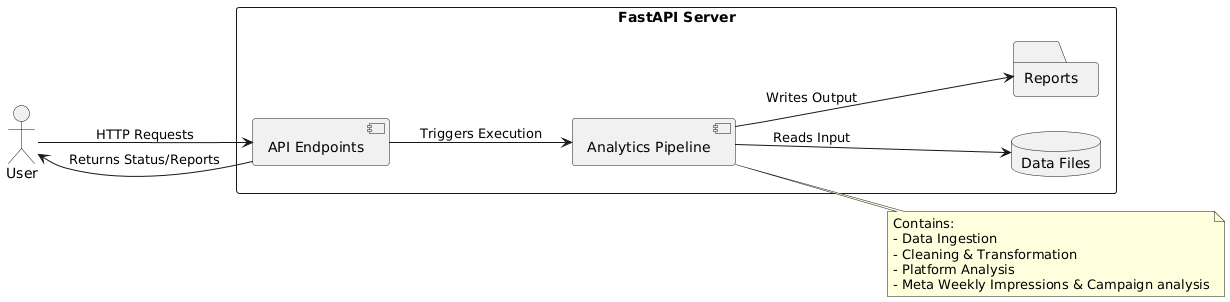

The diagram above was rendered by PlantUML. Its source (embedded in the PNG):
@startuml
left to right direction

actor User
rectangle "FastAPI Server" {
  component "API Endpoints" as api
  component "Analytics Pipeline" as pipeline
  database "Data Files" as data
  folder "Reports" as reports
}

User --> api : HTTP Requests
api --> pipeline : Triggers Execution
pipeline --> data : Reads Input
pipeline --> reports : Writes Output
api --> User : Returns Status/Reports

note right of pipeline
  Contains:
  - Data Ingestion
  - Cleaning & Transformation
  - Platform Analysis
  - Meta Weekly Impressions & Campaign analysis
end note
@enduml